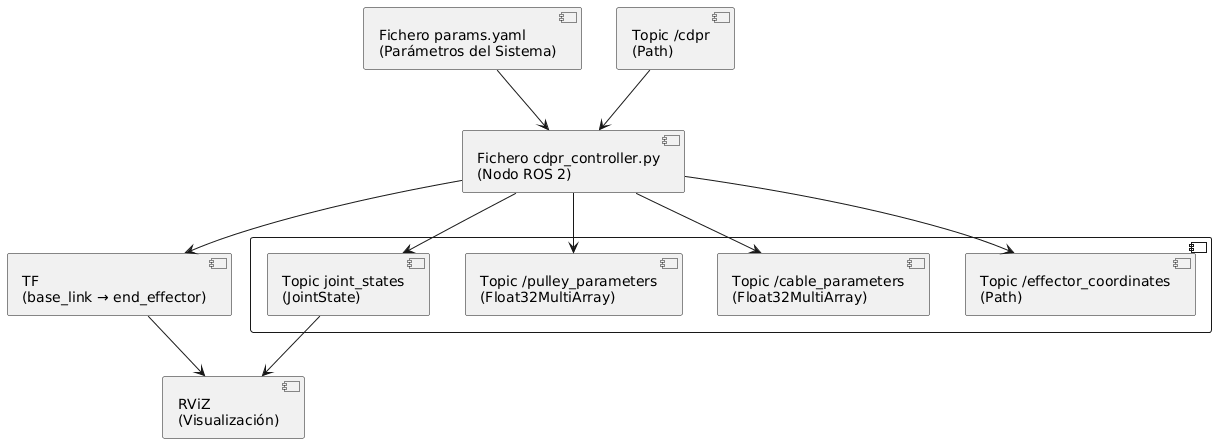

The diagram above was rendered by PlantUML. Its source (embedded in the PNG):
@startuml
component "Fichero params.yaml\n(Parámetros del Sistema)" as params

component "Fichero cdpr_controller.py\n(Nodo ROS 2)" as controller

component "Topic /cdpr\n(Path)" as input

component {
  component "Topic /effector_coordinates\n(Path)"
  component "Topic /cable_parameters\n(Float32MultiArray)"
  component "Topic /pulley_parameters\n(Float32MultiArray)"
  component "Topic joint_states\n(JointState)"
}

component "TF\n(base_link → end_effector)" as tf

component "RViZ\n(Visualización)" as rviz

params --> controller
input --> controller

controller --> "Topic /effector_coordinates\n(Path)"
controller --> "Topic /cable_parameters\n(Float32MultiArray)"
controller --> "Topic /pulley_parameters\n(Float32MultiArray)"
controller --> "Topic joint_states\n(JointState)"
controller --> tf

"Topic joint_states\n(JointState)" --> rviz
tf --> rviz
@enduml